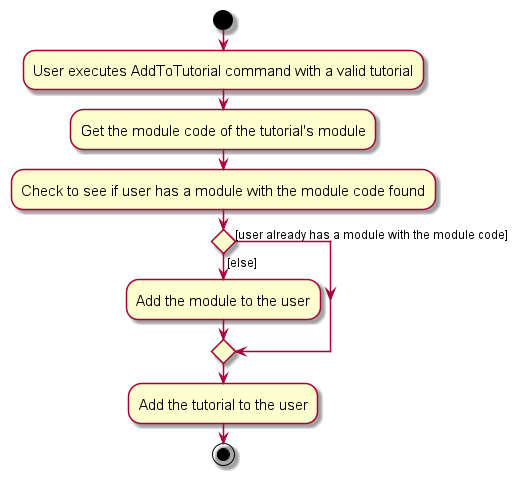

The diagram above was rendered by PlantUML. Its source (embedded in the PNG):
@startuml
skin rose
skinparam ActivityFontSize 15
skinparam ArrowFontSize 12
start
:User executes AddToTutorial command with a valid tutorial;
:Get the module code of the tutorial's module;
:Check to see if user has a module with the module code found;

if () then ([user already has a module with the module code])
else ([else])
    :Add the module to the user;
endif
:Add the tutorial to the user;
stop
@enduml